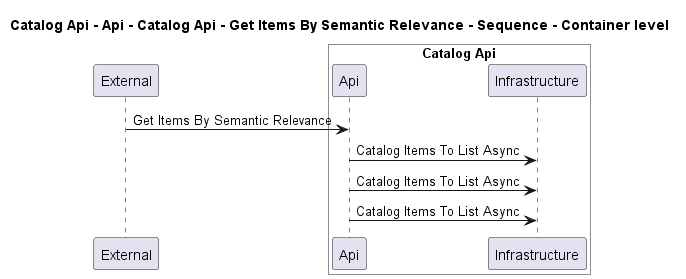

The diagram above was rendered by PlantUML. Its source (embedded in the PNG):
@startuml
!pragma layout smetana

title Catalog Api - Api - Catalog Api - Get Items By Semantic Relevance - Sequence - Container level

participant "External" as C4InterFlow.SoftwareSystems.ExternalSystem

box "Catalog Api" #White
    participant "Api" as dotnet.eShop.Architecture.SoftwareSystems.CatalogApi.Containers.Api
    participant "Infrastructure" as dotnet.eShop.Architecture.SoftwareSystems.CatalogApi.Containers.Infrastructure
end box


C4InterFlow.SoftwareSystems.ExternalSystem -> dotnet.eShop.Architecture.SoftwareSystems.CatalogApi.Containers.Api : Get Items By Semantic Relevance
dotnet.eShop.Architecture.SoftwareSystems.CatalogApi.Containers.Api -> dotnet.eShop.Architecture.SoftwareSystems.CatalogApi.Containers.Infrastructure : Catalog Items To List Async
dotnet.eShop.Architecture.SoftwareSystems.CatalogApi.Containers.Api -> dotnet.eShop.Architecture.SoftwareSystems.CatalogApi.Containers.Infrastructure : Catalog Items To List Async
dotnet.eShop.Architecture.SoftwareSystems.CatalogApi.Containers.Api -> dotnet.eShop.Architecture.SoftwareSystems.CatalogApi.Containers.Infrastructure : Catalog Items To List Async


@enduml